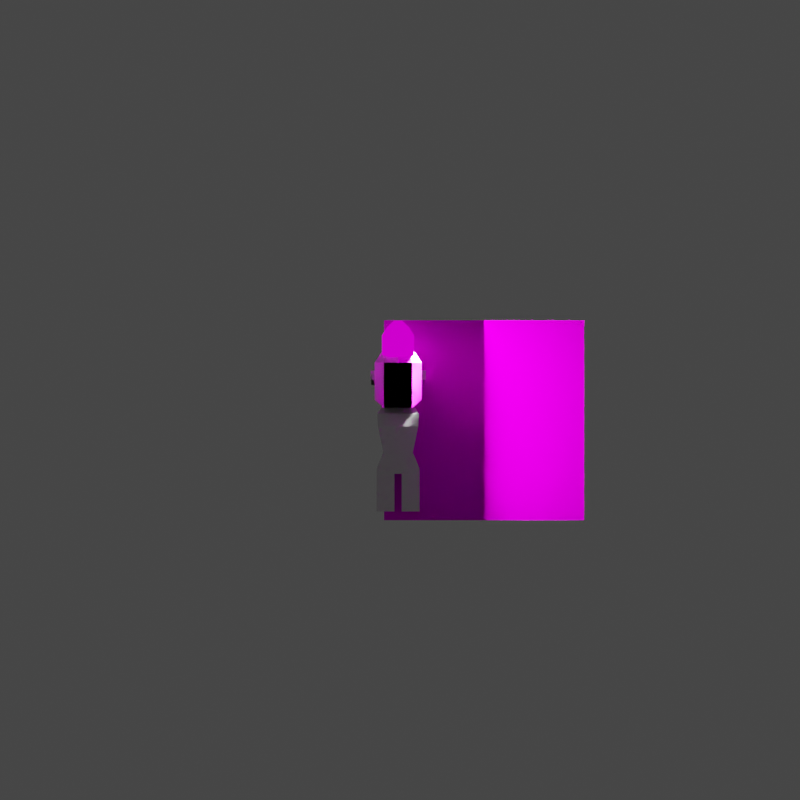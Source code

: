 # Source: untitled4.blend  (saved by Blender 3.5.10; exported with 4.5.12 LTS)
import bpy
from mathutils import Matrix  # noqa: F401  (used for matrix-valued properties, if any)

bpy.ops.wm.read_factory_settings(use_empty=True)
scene = bpy.context.scene
scene.name = 'Scene'

# ---- collections
col_collection = bpy.data.collections.new('Collection'); scene.collection.children.link(col_collection)
col_export = bpy.data.collections.new('Export'); scene.collection.children.link(col_export)
col_extra = bpy.data.collections.new('Extra'); scene.collection.children.link(col_extra)
col_empty_objects = bpy.data.collections.new('Empty_Objects'); scene.collection.children.link(col_empty_objects)

# ---- images (referenced by path relative to the original .blend; pixels are not part of the script)
import os
ASSET_DIR = os.environ.get("B2B_ASSET_DIR", "")  # directory of the original .blend (textures are referenced by path, not embedded)
HERE = os.path.dirname(os.path.abspath(__file__))  # packed textures are extracted next to this script under _unpacked/

def load_image(name, relpath, width, height, colorspace="sRGB"):
    """Load a texture the original file referenced (path relative to the .blend, or extracted next to this script)."""
    p = next((c for c in (os.path.join(HERE, relpath), os.path.join(ASSET_DIR, relpath)) if relpath and os.path.exists(c)), "")
    if p:
        img = bpy.data.images.load(p, check_existing=True)
        img.name = name
    else:  # same state as the original file: an image datablock whose file is absent (Cycles renders it pink)
        img = bpy.data.images.new(name, width, height)
        img.source = "FILE"
        img.filepath = "//" + (relpath or name)
    img.colorspace_settings.name = colorspace
    return img
img_dolshoi_png = load_image('dolshoi.png', 'dolshoi.png', 1024, 1024, 'sRGB')
img_untitled = load_image('Untitled', '', 32, 32, 'sRGB')
img_untitled_003 = load_image('Untitled.003', '', 32, 32, 'sRGB')

# ---- materials (node trees are filled in below, after node groups)
mat_imagepaste_230421_114114 = bpy.data.materials.new('ImagePaste-230421-114114')
mat_imagepaste_230421_114114.surface_render_method = 'BLENDED'
mat_imagepaste_230421_114114.blend_method = 'BLEND'
mat_material = bpy.data.materials.new('Material')
mat_material.use_transparent_shadow = False
mat_material_001 = bpy.data.materials.new('Material.001')
mat_material_001.use_transparent_shadow = False

# ---- material node trees
mat_imagepaste_230421_114114.use_nodes = True; mat_imagepaste_230421_114114.node_tree.nodes.clear()
_N = mat_imagepaste_230421_114114.node_tree.nodes; _L = mat_imagepaste_230421_114114.node_tree.links
n0 = _N.new('ShaderNodeOutputMaterial'); n0.name = 'Material Output'; n0.location = (300, 300)
n1 = _N.new('ShaderNodeBsdfDiffuse'); n1.name = 'Diffuse BSDF'; n1.location = (46, 161)
n2 = _N.new('ShaderNodeTexImage'); n2.name = 'Image Texture'; n2.location = (-270, 293)
n2.image = img_dolshoi_png
n2.interpolation = 'Closest'
n2.extension = 'CLIP'
_L.new(n2.outputs[0], n1.inputs[0])
_L.new(n1.outputs[0], n0.inputs[0])
n0.is_active_output = True
mat_material.use_nodes = True; mat_material.node_tree.nodes.clear()
_N = mat_material.node_tree.nodes; _L = mat_material.node_tree.links
n0 = _N.new('ShaderNodeOutputMaterial'); n0.name = 'Material Output'; n0.location = (300, 300)
n1 = _N.new('ShaderNodeTexImage'); n1.name = 'Image Texture'; n1.location = (-325, 231)
n1.image = img_untitled
n1.interpolation = 'Closest'
_L.new(n1.outputs[0], n0.inputs[0])
n0.is_active_output = True
mat_material_001.use_nodes = True; mat_material_001.node_tree.nodes.clear()
_N = mat_material_001.node_tree.nodes; _L = mat_material_001.node_tree.links
n0 = _N.new('ShaderNodeOutputMaterial'); n0.name = 'Material Output'; n0.location = (300, 300)
n1 = _N.new('ShaderNodeBsdfPrincipled'); n1.name = 'Principled BSDF'; n1.location = (86, 10)
n1.distribution = 'GGX'
n1.subsurface_method = 'RANDOM_WALK_SKIN'
n1.inputs[3].default_value = 1.45
n1.inputs[27].default_value = (0.0, 0.0, 0.0, 1.0)
n1.inputs[28].default_value = 1.0
n2 = _N.new('ShaderNodeTexImage'); n2.name = 'Image Texture'; n2.location = (-529, 312)
n2.image = img_untitled_003
n2.interpolation = 'Closest'
_L.new(n1.outputs[0], n0.inputs[0])
_L.new(n2.outputs[0], n1.inputs[0])
n0.is_active_output = True

# ---- world
world_world = bpy.data.worlds.new('World'); scene.world = world_world
world_world.use_nodes = True; world_world.node_tree.nodes.clear()
_N = world_world.node_tree.nodes; _L = world_world.node_tree.links
n0 = _N.new('ShaderNodeOutputWorld'); n0.name = 'World Output'; n0.location = (300, 300)
n1 = _N.new('ShaderNodeBackground'); n1.name = 'Background'; n1.location = (10, 300)
n1.inputs[0].default_value = (0.05088, 0.05088, 0.05088, 1.0)
_L.new(n1.outputs[0], n0.inputs[0])
n0.is_active_output = True
world_world.color = (0.05088, 0.05088, 0.05088)
world_world.use_sun_shadow = False
world_world.sun_shadow_jitter_overblur = 0.0

# ---- cameras
cam_camera = bpy.data.cameras.new('Camera')
cam_camera.type = 'ORTHO'
cam_camera.clip_end = 100.0
cam_camera.ortho_scale = 4.0

# ---- lights
light_light = bpy.data.lights.new('Light', 'SUN')
light_light.transmission_factor = 0.0
light_light.angle = 0.1993
light_light.energy = 1000.0
light_light.shadow_soft_size = 0.1
light_light.shadow_cascade_max_distance = 1000.0

# ---- meshes
me_imagepaste_230421_114114 = bpy.data.meshes.new('ImagePaste-230421-114114')
me_imagepaste_230421_114114.from_pydata([(-0.5, -0.5, 0.0), (0.5, -0.5, 0.0), (-0.5, 0.5, 0.0), (0.5, 0.5, 0.0)], [], [(0, 1, 3, 2)])
_uv = me_imagepaste_230421_114114.uv_layers.new(name='UVMap')
_uv.uv.foreach_set('vector', [0.0, 0.0, 1.0, 0.0, 1.0, 1.0, 0.0, 1.0])
me_imagepaste_230421_114114.materials.append(mat_imagepaste_230421_114114)
me_imagepaste_230421_114114.update()
me_cube_001 = bpy.data.meshes.new('Cube.001')
me_cube_001.from_pydata([(0.1175, -0.07572, -0.08918), (0.1339, 7.451e-09, -0.01552), (0.07136, -0.1204, -0.1299), (0.1339, 0.03604, -0.01552), (0.06119, 0.04983, -0.1299), (0.1339, 7.451e-09, 0.04351), (0.1175, 0.03345, -0.08918), (0.1339, 0.03604, 0.04351), (0.05517, -0.08796, 0.1471), (0.07136, -0.1204, 0.0963), (0.084, -0.06005, 0.1471), (0.1175, -0.07572, 0.0963), (0.084, 0.06005, 0.1471), (0.1175, 0.07572, 0.0963), (0.05517, 0.08796, 0.1471), (0.07136, 0.1204, 0.0963), (0.07136, 0.1204, -0.03102), (0.1175, 0.07572, -0.03102), (0.07136, -0.1204, -0.03102), (0.1175, -0.07572, -0.03102), (0.1156, 7.451e-09, -0.01552), (0.1156, 0.03604, -0.01552), (0.1156, 0.03604, 0.04351), (0.1156, 7.451e-09, 0.04351), (0.0, -0.1204, -0.1299), (3.725e-09, -0.08796, 0.1471), (7.451e-09, -0.1204, 0.0963), (7.451e-09, -0.1204, -0.03102), (0.0, 0.08796, 0.1471), (0.0, 0.1204, -0.03102), (0.0, 0.04983, -0.1299), (0.0, 0.1204, 0.0963)], [], [(19, 11, 9, 18), (14, 8, 10, 12), (4, 16, 17, 6), (10, 8, 9, 11), (14, 12, 13, 15), (12, 10, 11, 13), (28, 14, 15, 31), (21, 17, 13, 22), (20, 19, 17, 21), (16, 15, 13, 17), (2, 18, 27, 24), (30, 29, 16, 4), (0, 19, 18, 2), (21, 3, 1, 20), (1, 5, 23, 20), (5, 7, 22, 23), (22, 7, 3, 21), (1, 3, 7, 5), (22, 13, 11, 23), (23, 11, 19, 20), (0, 6, 17, 19), (18, 9, 26, 27), (8, 25, 26, 9), (16, 29, 31, 15), (24, 30, 4, 2), (2, 4, 6, 0), (28, 25, 8, 14)])
me_cube_001.materials.append(None)
me_cube_001.update()
me_vert = bpy.data.meshes.new('Vert')
me_vert.from_pydata([(0.04884, -0.127, -0.05056), (0.05033, 0.07308, -0.05291), (0.05033, 3.692e-09, -0.05291), (0.05033, -0.1757, 0.01302), (0.03188, -0.1918, 0.09825), (0.02075, -0.1665, 0.1306), (0.05033, -0.126, 0.07617), (0.05033, 0.02239, 0.06199), (0.05033, 0.1245, -0.01588), (0.05033, 0.129, -0.07822), (0.08015, -0.01013, -0.03786), (0.08015, 0.04605, -0.03786), (0.08015, -0.1079, -0.03786), (0.08015, -0.1452, 0.01282), (0.0649, -0.158, 0.07546), (0.05479, -0.1502, 0.09851), (0.08015, -0.107, 0.05713), (0.08015, 0.007077, 0.05047), (0.08015, 0.08558, -0.009393), (0.08015, 0.08903, -0.05732), (0.05033, 0.07344, 0.02306), (0.08015, 0.0512, 0.01682), (-0.04884, -0.127, -0.05056), (-0.05033, 0.07308, -0.05291), (-0.05033, 3.692e-09, -0.05291), (-0.05033, -0.1757, 0.01302), (-0.03188, -0.1918, 0.09825), (-0.02075, -0.1665, 0.1306), (-0.05033, -0.126, 0.07617), (-0.05033, 0.02239, 0.06199), (-0.05033, 0.1245, -0.01588), (-0.05033, 0.129, -0.07822), (-0.08015, -0.01013, -0.03786), (-0.08015, 0.04605, -0.03786), (-0.08015, -0.1079, -0.03786), (-0.08015, -0.1452, 0.01282), (-0.0649, -0.158, 0.07546), (-0.05479, -0.1502, 0.09851), (-0.08015, -0.107, 0.05713), (-0.08015, 0.007077, 0.05047), (-0.08015, 0.08558, -0.009393), (-0.08015, 0.08903, -0.05732), (-0.05033, 0.07344, 0.02306), (-0.08015, 0.0512, 0.01682)], [], [(1, 11, 10, 2), (11, 19, 18, 21), (20, 21, 18, 8), (4, 14, 15, 5), (2, 10, 12, 0), (8, 18, 19, 9), (5, 15, 16, 6), (0, 12, 13, 3), (9, 19, 11, 1), (6, 16, 17, 7), (3, 13, 14, 4), (15, 13, 12, 16), (12, 10, 17, 16), (7, 17, 21, 20), (10, 11, 21, 17), (14, 13, 15), (23, 24, 32, 33), (33, 43, 40, 41), (42, 30, 40, 43), (26, 27, 37, 36), (24, 22, 34, 32), (30, 31, 41, 40), (27, 28, 38, 37), (22, 25, 35, 34), (31, 23, 33, 41), (28, 29, 39, 38), (25, 26, 36, 35), (37, 38, 34, 35), (34, 38, 39, 32), (29, 42, 43, 39), (32, 39, 43, 33), (36, 37, 35), (23, 31, 9, 1), (31, 30, 8, 9), (30, 42, 20, 8), (42, 29, 7, 20), (29, 28, 6, 7), (28, 27, 5, 6), (27, 26, 4, 5), (26, 25, 3, 4), (25, 22, 0, 3), (22, 24, 2, 0), (24, 23, 1, 2)])
_uv = me_vert.uv_layers.new(name='Float2')
_uv.uv.foreach_set('vector', [0.3883, 0.5689, 0.4388, 0.513, 0.5347, 0.5162, 0.5156, 0.573, 0.3816, 0.102, 0.3721, 0.02084, 0.4494, 0.05177, 0.4745, 0.1223, 0.2354, 0.4905, 0.2959, 0.4647, 0.2968, 0.5406, 0.2355, 0.6014, 0.8108, 0.2424, 0.7234, 0.2624, 0.7356, 0.2112, 0.8244, 0.1679, 0.5156, 0.573, 0.5347, 0.5162, 0.7024, 0.5205, 0.7338, 0.5793, 0.8507, 0.7925, 0.8668, 0.8766, 0.7835, 0.8766, 0.7424, 0.7925, 0.1975, 0.003554, 0.2607, 0.06529, 0.311, 0.1746, 0.2534, 0.127, 0.7358, 0.5088, 0.6645, 0.4963, 0.6881, 0.3813, 0.7616, 0.3724, 0.2804, 0.5701, 0.3575, 0.5174, 0.4388, 0.513, 0.3883, 0.5689, 0.2534, 0.127, 0.311, 0.1746, 0.2896, 0.3686, 0.2331, 0.3837, 0.7616, 0.3724, 0.6881, 0.3813, 0.7234, 0.2624, 0.8108, 0.2424, 0.5068, 0.506, 0.3645, 0.4444, 0.3005, 0.3561, 0.4578, 0.4047, 0.3005, 0.3561, 0.352, 0.1948, 0.5068, 0.2129, 0.4578, 0.4047, 0.2331, 0.3837, 0.2896, 0.3686, 0.2959, 0.4647, 0.2354, 0.4905, 0.352, 0.1948, 0.3816, 0.102, 0.4745, 0.1223, 0.5068, 0.2129, 0.4612, 0.5045, 0.3645, 0.4444, 0.5068, 0.506, 0.3846, 0.7477, 0.513, 0.7469, 0.5305, 0.8045, 0.4338, 0.805, 0.5784, 0.4073, 0.6714, 0.387, 0.6462, 0.4575, 0.5689, 0.4885, 0.06541, 0.4879, 0.06167, 0.5978, 0.003125, 0.5354, 0.006639, 0.4605, 0.9047, 0.2471, 0.9035, 0.178, 0.9809, 0.231, 0.9845, 0.2825, 0.513, 0.7469, 0.7317, 0.747, 0.6985, 0.805, 0.5305, 0.8045, 0.8507, 0.618, 0.7424, 0.618, 0.7835, 0.5339, 0.8668, 0.5339, 0.1253, 0.003125, 0.06374, 0.1211, 0.003125, 0.1659, 0.05994, 0.05981, 0.9208, 0.5298, 0.9244, 0.3842, 0.9969, 0.4086, 0.9969, 0.532, 0.2781, 0.7438, 0.3846, 0.7477, 0.4338, 0.805, 0.3527, 0.7981, 0.06374, 0.1211, 0.07199, 0.3834, 0.01602, 0.3659, 0.003125, 0.1659, 0.9244, 0.3842, 0.9047, 0.2471, 0.9845, 0.2825, 0.9969, 0.4086, 0.7037, 0.003346, 0.6546, 0.1046, 0.4974, 0.1532, 0.5614, 0.06487, 0.4974, 0.1532, 0.6546, 0.1046, 0.7037, 0.2964, 0.5489, 0.3145, 0.07199, 0.3834, 0.06541, 0.4879, 0.006639, 0.4605, 0.01602, 0.3659, 0.5489, 0.3145, 0.7037, 0.2964, 0.6714, 0.387, 0.5784, 0.4073, 0.6581, 0.004762, 0.7037, 0.003346, 0.5614, 0.06487, 0.3846, 0.7477, 0.2781, 0.7438, 0.2804, 0.5701, 0.3883, 0.5689, 0.7424, 0.618, 0.8507, 0.618, 0.8507, 0.7925, 0.7424, 0.7925, 0.06167, 0.5978, 0.06541, 0.4879, 0.2354, 0.4905, 0.2355, 0.6014, 0.06541, 0.4879, 0.07199, 0.3834, 0.2331, 0.3837, 0.2354, 0.4905, 0.07199, 0.3834, 0.06374, 0.1211, 0.2534, 0.127, 0.2331, 0.3837, 0.06374, 0.1211, 0.1253, 0.003125, 0.1975, 0.003554, 0.2534, 0.127, 0.9035, 0.178, 0.9047, 0.2471, 0.8108, 0.2424, 0.8244, 0.1679, 0.9047, 0.2471, 0.9244, 0.3842, 0.7616, 0.3724, 0.8108, 0.2424, 0.9244, 0.3842, 0.9208, 0.5298, 0.7358, 0.5088, 0.7616, 0.3724, 0.7317, 0.747, 0.513, 0.7469, 0.5156, 0.573, 0.7338, 0.5793, 0.513, 0.7469, 0.3846, 0.7477, 0.3883, 0.5689, 0.5156, 0.573])
_ca = me_vert.color_attributes.new('__uvpm3_v2_lock_group', 'BYTE_COLOR', 'CORNER')
_ca.data.foreach_set('color', [0.0, 0.0, 0.0, 1.0, 0.0, 0.0, 0.0, 1.0, 0.0, 0.0, 0.0, 1.0, 0.0, 0.0, 0.0, 1.0, 0.0, 0.0, 0.0, 1.0, 0.0, 0.0, 0.0, 1.0, 0.0, 0.0, 0.0, 1.0, 0.0, 0.0, 0.0, 1.0, 0.0, 0.0, 0.0, 1.0, 0.0, 0.0, 0.0, 1.0, 0.0, 0.0, 0.0, 1.0, 0.0, 0.0, 0.0, 1.0, 0.0, 0.0, 0.0, 1.0, 0.0, 0.0, 0.0, 1.0, 0.0, 0.0, 0.0, 1.0, 0.0, 0.0, 0.0, 1.0, 0.0, 0.0, 0.0, 1.0, 0.0, 0.0, 0.0, 1.0, 0.0, 0.0, 0.0, 1.0, 0.0, 0.0, 0.0, 1.0, 0.0, 0.0, 0.0, 1.0, 0.0, 0.0, 0.0, 1.0, 0.0, 0.0, 0.0, 1.0, 0.0, 0.0, 0.0, 1.0, 0.0, 0.0, 0.0, 1.0, 0.0, 0.0, 0.0, 1.0, 0.0, 0.0, 0.0, 1.0, 0.0, 0.0, 0.0, 1.0, 0.0, 0.0, 0.0, 1.0, 0.0, 0.0, 0.0, 1.0, 0.0, 0.0, 0.0, 1.0, 0.0, 0.0, 0.0, 1.0, 0.0, 0.0, 0.0, 1.0, 0.0, 0.0, 0.0, 1.0, 0.0, 0.0, 0.0, 1.0, 0.0, 0.0, 0.0, 1.0, 0.0, 0.0, 0.0, 1.0, 0.0, 0.0, 0.0, 1.0, 0.0, 0.0, 0.0, 1.0, 0.0, 0.0, 0.0, 1.0, 0.0, 0.0, 0.0, 1.0, 0.0, 0.0, 0.0, 1.0, 0.0, 0.0, 0.0, 1.0, 0.0, 0.0, 0.0, 1.0, 0.0, 0.0, 0.0, 1.0, 0.0, 0.0, 0.0, 1.0, 0.0, 0.0, 0.0, 1.0, 0.0, 0.0, 0.0, 1.0, 0.0, 0.0, 0.0, 1.0, 0.0, 0.0, 0.0, 1.0, 0.0, 0.0, 0.0, 1.0, 0.0, 0.0, 0.0, 1.0, 0.0, 0.0, 0.0, 1.0, 0.0, 0.0, 0.0, 1.0, 0.0, 0.0, 0.0, 1.0, 0.0, 0.0, 0.0, 1.0, 0.0, 0.0, 0.0, 1.0, 0.0, 0.0, 0.0, 1.0, 0.0, 0.0, 0.0, 1.0, 0.0, 0.0, 0.0, 1.0, 0.0, 0.0, 0.0, 1.0, 0.0, 0.0, 0.0, 1.0, 0.0, 0.0, 0.0, 1.0, 0.0, 0.0, 0.0, 1.0, 0.0, 0.0, 0.0, 1.0, 0.0, 0.0, 0.0, 1.0, 0.0, 0.0, 0.0, 1.0, 0.0, 0.0, 0.0, 1.0, 0.0, 0.0, 0.0, 1.0, 0.0, 0.0, 0.0, 1.0, 0.0, 0.0, 0.0, 1.0, 0.0, 0.0, 0.0, 1.0, 0.0, 0.0, 0.0, 1.0, 0.0, 0.0, 0.0, 1.0, 0.0, 0.0, 0.0, 1.0, 0.0, 0.0, 0.0, 1.0, 0.0, 0.0, 0.0, 1.0, 0.0, 0.0, 0.0, 1.0, 0.0, 0.0, 0.0, 1.0, 0.0, 0.0, 0.0, 1.0, 0.0, 0.0, 0.0, 1.0, 0.0, 0.0, 0.0, 1.0, 0.0, 0.0, 0.0, 1.0, 0.0, 0.0, 0.0, 1.0, 0.0, 0.0, 0.0, 1.0, 0.0, 0.0, 0.0, 1.0, 0.0, 0.0, 0.0, 1.0, 0.0, 0.0, 0.0, 1.0, 0.0, 0.0, 0.0, 1.0, 0.0, 0.0, 0.0, 1.0, 0.0, 0.0, 0.0, 1.0, 0.0, 0.0, 0.0, 1.0, 0.0, 0.0, 0.0, 1.0, 0.0, 0.0, 0.0, 1.0, 0.0, 0.0, 0.0, 1.0, 0.0, 0.0, 0.0, 1.0, 0.0, 0.0, 0.0, 1.0, 0.0, 0.0, 0.0, 1.0, 0.0, 0.0, 0.0, 1.0, 0.0, 0.0, 0.0, 1.0, 0.0, 0.0, 0.0, 1.0, 0.0, 0.0, 0.0, 1.0, 0.0, 0.0, 0.0, 1.0, 0.0, 0.0, 0.0, 1.0, 0.0, 0.0, 0.0, 1.0, 0.0, 0.0, 0.0, 1.0, 0.0, 0.0, 0.0, 1.0, 0.0, 0.0, 0.0, 1.0, 0.0, 0.0, 0.0, 1.0, 0.0, 0.0, 0.0, 1.0, 0.0, 0.0, 0.0, 1.0, 0.0, 0.0, 0.0, 1.0, 0.0, 0.0, 0.0, 1.0, 0.0, 0.0, 0.0, 1.0, 0.0, 0.0, 0.0, 1.0, 0.0, 0.0, 0.0, 1.0, 0.0, 0.0, 0.0, 1.0, 0.0, 0.0, 0.0, 1.0, 0.0, 0.0, 0.0, 1.0, 0.0, 0.0, 0.0, 1.0, 0.0, 0.0, 0.0, 1.0, 0.0, 0.0, 0.0, 1.0, 0.0, 0.0, 0.0, 1.0, 0.0, 0.0, 0.0, 1.0, 0.0, 0.0, 0.0, 1.0, 0.0, 0.0, 0.0, 1.0, 0.0, 0.0, 0.0, 1.0, 0.0, 0.0, 0.0, 1.0, 0.0, 0.0, 0.0, 1.0, 0.0, 0.0, 0.0, 1.0, 0.0, 0.0, 0.0, 1.0, 0.0, 0.0, 0.0, 1.0, 0.0, 0.0, 0.0, 1.0, 0.0, 0.0, 0.0, 1.0, 0.0, 0.0, 0.0, 1.0, 0.0, 0.0, 0.0, 1.0, 0.0, 0.0, 0.0, 1.0, 0.0, 0.0, 0.0, 1.0, 0.0, 0.0, 0.0, 1.0, 0.0, 0.0, 0.0, 1.0, 0.0, 0.0, 0.0, 1.0, 0.0, 0.0, 0.0, 1.0, 0.0, 0.0, 0.0, 1.0, 0.0, 0.0, 0.0, 1.0, 0.0, 0.0, 0.0, 1.0, 0.0, 0.0, 0.0, 1.0, 0.0, 0.0, 0.0, 1.0, 0.0, 0.0, 0.0, 1.0, 0.0, 0.0, 0.0, 1.0, 0.0, 0.0, 0.0, 1.0, 0.0, 0.0, 0.0, 1.0, 0.0, 0.0, 0.0, 1.0, 0.0, 0.0, 0.0, 1.0, 0.0, 0.0, 0.0, 1.0, 0.0, 0.0, 0.0, 1.0, 0.0, 0.0, 0.0, 1.0, 0.0, 0.0, 0.0, 1.0, 0.0, 0.0, 0.0, 1.0, 0.0, 0.0, 0.0, 1.0, 0.0, 0.0, 0.0, 1.0, 0.0, 0.0, 0.0, 1.0, 0.0, 0.0, 0.0, 1.0, 0.0, 0.0, 0.0, 1.0, 0.0, 0.0, 0.0, 1.0, 0.0, 0.0, 0.0, 1.0, 0.0, 0.0, 0.0, 1.0, 0.0, 0.0, 0.0, 1.0, 0.0, 0.0, 0.0, 1.0, 0.0, 0.0, 0.0, 1.0, 0.0, 0.0, 0.0, 1.0])
me_vert.materials.append(mat_material)
me_vert.use_mirror_x = True
me_vert.update()
me_imagepaste_230421_114114_001 = bpy.data.meshes.new('ImagePaste-230421-114114.001')
me_imagepaste_230421_114114_001.from_pydata([(-0.5, -0.5, 0.0), (0.5, -0.5, 0.0), (-0.5, 0.5, 0.0), (0.5, 0.5, 0.0)], [], [(0, 1, 3, 2)])
_uv = me_imagepaste_230421_114114_001.uv_layers.new(name='UVMap')
_uv.uv.foreach_set('vector', [0.0, 0.0, 1.0, 0.0, 1.0, 1.0, 0.0, 1.0])
me_imagepaste_230421_114114_001.materials.append(mat_imagepaste_230421_114114)
me_imagepaste_230421_114114_001.update()
me_cube_002 = bpy.data.meshes.new('Cube.002')
me_cube_002.from_pydata([(-0.01848, -0.01848, -0.02328), (0.01848, -0.01848, -0.02328), (-0.01848, 0.01848, -0.02328), (0.01848, 0.01848, -0.02328), (-0.01848, -0.01848, 0.02328), (0.01848, -0.01848, 0.02328), (-0.01848, 0.01848, 0.02328), (0.01848, 0.01848, 0.02328)], [], [(0, 2, 3, 1), (0, 1, 5, 4), (4, 5, 7, 6), (2, 6, 7, 3), (0, 4, 6, 2), (1, 3, 7, 5)])
me_cube_002.materials.append(None)
me_cube_002.update()
me_cube_003 = bpy.data.meshes.new('Cube.003')
me_cube_003.from_pydata([(0.07395, -0.07421, -0.02979), (0.07395, 0.04525, -0.02979), (0.07898, -0.03869, 0.07939), (0.07898, 0.06347, 0.07939), (0.09013, -0.083, 0.006601), (0.1011, -0.0878, 0.0312), (0.09013, 0.06658, 0.006601), (0.1009, 0.09082, 0.0312), (0.1039, -0.07438, 0.06078), (0.1039, 0.09386, 0.06078), (0.0, -0.07421, -0.02979), (0.0, 0.04525, -0.02979), (-1.118e-08, 0.06347, 0.07939), (-1.118e-08, -0.03869, 0.07939), (0.0, 0.06658, 0.006601), (0.0, 0.09082, 0.0312), (0.0, -0.083, 0.006601), (0.0, -0.0912, 0.0312), (0.0, 0.09386, 0.06078), (0.0, -0.07438, 0.06078)], [], [(10, 11, 1, 0), (19, 8, 2, 13), (13, 2, 3, 12), (18, 12, 3, 9), (8, 9, 3, 2), (0, 1, 6, 4), (4, 6, 7, 5), (11, 14, 6, 1), (14, 15, 7, 6), (10, 0, 4, 16), (16, 4, 5, 17), (5, 7, 9, 8), (15, 18, 9, 7), (17, 5, 8, 19)])
me_cube_003.materials.append(None)
me_cube_003.update()
me_cube_004 = bpy.data.meshes.new('Cube.004')
me_cube_004.from_pydata([(0.0, -0.8951, -0.6885), (0.0, 1.0, -0.6885), (0.0, 0.7154, 1.0), (0.0, -1.173, 1.0), (0.2851, -0.8951, -0.6885), (0.2851, 1.0, -0.6885), (0.0, 1.0, -0.2525), (0.0, -1.0, -0.2525), (0.4697, -1.0, -0.2525), (0.4697, 1.0, -0.2525), (1.169, -1.173, 1.0), (1.169, 0.7154, 1.0), (1.697, -1.0, -0.2525), (1.697, 1.0, -0.2525), (1.697, 1.0, -0.6885), (1.697, -0.8951, -0.6885), (0.2851, 1.0, -1.858), (0.2851, -0.8951, -1.858), (1.697, 1.0, -1.858), (1.697, -0.8951, -1.858), (0.2851, 1.0, -3.666), (0.2851, -0.8951, -3.666), (1.697, 1.0, -3.666), (1.697, -0.8951, -3.666)], [], [(7, 8, 10, 3), (3, 10, 11, 2), (6, 2, 11, 9), (8, 4, 15, 12), (0, 1, 5, 4), (10, 8, 12), (1, 6, 9, 5), (0, 4, 8, 7), (12, 13, 11, 10), (15, 14, 13, 12), (9, 11, 13), (5, 9, 13, 14), (15, 4, 17, 19), (16, 18, 22, 20), (5, 14, 18, 16), (4, 5, 16, 17), (14, 15, 19, 18), (21, 20, 22, 23), (18, 19, 23, 22), (19, 17, 21, 23), (17, 16, 20, 21)])
me_cube_004.materials.append(None)
me_cube_004.update()
me_cube_007 = bpy.data.meshes.new('Cube.007')
me_cube_007.from_pydata([(0.0, -0.1204, -0.1299), (0.0, -0.08796, 0.1471), (0.0, -0.1204, 0.0963), (0.0, -0.1204, -0.03102), (0.0, 0.08796, 0.1471), (0.0, 0.1204, -0.03102), (0.0, 0.04983, -0.1299), (0.0, 0.1204, 0.0963), (-0.1175, -0.07572, -0.08918), (-0.1339, 7.451e-09, -0.01552), (-0.07136, -0.1204, -0.1299), (-0.1339, 0.03604, -0.01552), (-0.06119, 0.04983, -0.1299), (-0.1339, 7.451e-09, 0.04351), (-0.1175, 0.03345, -0.08918), (-0.1339, 0.03604, 0.04351), (-0.05517, -0.08796, 0.1471), (-0.07136, -0.1204, 0.0963), (-0.084, -0.06005, 0.1471), (-0.1175, -0.07572, 0.0963), (-0.084, 0.06005, 0.1471), (-0.1175, 0.07572, 0.0963), (-0.05517, 0.08796, 0.1471), (-0.07136, 0.1204, 0.0963), (-0.07136, 0.1204, -0.03102), (-0.1175, 0.07572, -0.03102), (-0.07136, -0.1204, -0.03102), (-0.1175, -0.07572, -0.03102), (-0.1156, 7.451e-09, -0.01552), (-0.1156, 0.03604, -0.01552), (-0.1156, 0.03604, 0.04351), (-0.1156, 7.451e-09, 0.04351), (0.1175, -0.07572, -0.08918), (0.1339, 7.451e-09, -0.01552), (0.07136, -0.1204, -0.1299), (0.1339, 0.03604, -0.01552), (0.06119, 0.04983, -0.1299), (0.1339, 7.451e-09, 0.04351), (0.1175, 0.03345, -0.08918), (0.1339, 0.03604, 0.04351), (0.05517, -0.08796, 0.1471), (0.07136, -0.1204, 0.0963), (0.084, -0.06005, 0.1471), (0.1175, -0.07572, 0.0963), (0.084, 0.06005, 0.1471), (0.1175, 0.07572, 0.0963), (0.05517, 0.08796, 0.1471), (0.07136, 0.1204, 0.0963), (0.07136, 0.1204, -0.03102), (0.1175, 0.07572, -0.03102), (0.07136, -0.1204, -0.03102), (0.1175, -0.07572, -0.03102), (0.1156, 7.451e-09, -0.01552), (0.1156, 0.03604, -0.01552), (0.1156, 0.03604, 0.04351), (0.1156, 7.451e-09, 0.04351)], [], [(27, 26, 17, 19), (22, 20, 18, 16), (12, 14, 25, 24), (18, 19, 17, 16), (22, 23, 21, 20), (20, 21, 19, 18), (4, 7, 23, 22), (29, 30, 21, 25), (28, 29, 25, 27), (24, 25, 21, 23), (10, 0, 3, 26), (6, 12, 24, 5), (8, 10, 26, 27), (29, 28, 9, 11), (9, 28, 31, 13), (13, 31, 30, 15), (30, 29, 11, 15), (9, 13, 15, 11), (30, 31, 19, 21), (31, 28, 27, 19), (8, 27, 25, 14), (26, 3, 2, 17), (16, 17, 2, 1), (24, 23, 7, 5), (0, 10, 12, 6), (10, 8, 14, 12), (4, 22, 16, 1), (51, 43, 41, 50), (46, 40, 42, 44), (36, 48, 49, 38), (42, 40, 41, 43), (46, 44, 45, 47), (44, 42, 43, 45), (4, 46, 47, 7), (53, 49, 45, 54), (52, 51, 49, 53), (48, 47, 45, 49), (34, 50, 3, 0), (6, 5, 48, 36), (32, 51, 50, 34), (53, 35, 33, 52), (33, 37, 55, 52), (37, 39, 54, 55), (54, 39, 35, 53), (33, 35, 39, 37), (54, 45, 43, 55), (55, 43, 51, 52), (32, 38, 49, 51), (50, 41, 2, 3), (40, 1, 2, 41), (48, 5, 7, 47), (0, 6, 36, 34), (34, 36, 38, 32), (4, 1, 40, 46)])
me_cube_007.polygons.foreach_set('material_index', [1, 1, 1, 1, 1, 1, 1, 1, 1, 1, 1, 1, 1, 1, 1, 1, 1, 1, 1, 1, 1, 1, 1, 1, 1, 1, 1, 1, 1, 1, 1, 1, 1, 1, 1, 1, 1, 1, 1, 1, 1, 1, 1, 1, 1, 1, 1, 1, 1, 1, 1, 1, 1, 1])
_uv = me_cube_007.uv_layers.new(name='UVMap')
_uv.uv.foreach_set('vector', [0.00838, 0.1578, 0.1024, 0.1535, 0.1124, 0.3296, 0.02142, 0.3449, 0.386, 0.8229, 0.3441, 0.7823, 0.3441, 0.6077, 0.386, 0.5672, 0.4812, 0.08224, 0.5475, 0.1675, 0.4978, 0.257, 0.4066, 0.2563, 0.06406, 0.4345, 0.02142, 0.3449, 0.1124, 0.3296, 0.1248, 0.4175, 0.463, 0.5258, 0.4238, 0.4389, 0.5144, 0.4205, 0.5224, 0.5107, 0.5224, 0.5107, 0.5144, 0.4205, 0.7404, 0.4261, 0.7102, 0.5244, 0.8463, 0.004691, 0.8463, 0.09223, 0.7425, 0.09223, 0.7661, 0.004691, 0.5506, 0.2686, 0.5643, 0.3478, 0.5144, 0.4205, 0.4978, 0.257, 0.6235, 0.2593, 0.5506, 0.2686, 0.4978, 0.257, 0.7304, 0.2177, 0.4066, 0.2563, 0.4978, 0.257, 0.5144, 0.4205, 0.4238, 0.4389, 0.09987, 0.006377, 0.2082, 0.004692, 0.2082, 0.1521, 0.1024, 0.1535, 0.8463, 0.4539, 0.7573, 0.4539, 0.7425, 0.2773, 0.8463, 0.2773, 0.00479, 0.07071, 0.09987, 0.006377, 0.1024, 0.1535, 0.00838, 0.1578, 0.5506, 0.2686, 0.6235, 0.2593, 0.5997, 0.2902, 0.5761, 0.2901, 0.5997, 0.2902, 0.6235, 0.2593, 0.6197, 0.3454, 0.6021, 0.324, 0.6021, 0.324, 0.6197, 0.3454, 0.5643, 0.3478, 0.5767, 0.3299, 0.5643, 0.3478, 0.5506, 0.2686, 0.5761, 0.2901, 0.5767, 0.3299, 0.5997, 0.2902, 0.6021, 0.324, 0.5767, 0.3299, 0.5761, 0.2901, 0.5643, 0.3478, 0.6197, 0.3454, 0.7404, 0.4261, 0.5144, 0.4205, 0.6197, 0.3454, 0.6235, 0.2593, 0.7304, 0.2177, 0.7404, 0.4261, 0.7055, 0.1207, 0.7304, 0.2177, 0.4978, 0.257, 0.5475, 0.1675, 0.1024, 0.1535, 0.2082, 0.1521, 0.2082, 0.3332, 0.1124, 0.3296, 0.1248, 0.4175, 0.1124, 0.3296, 0.2082, 0.3332, 0.2082, 0.42, 0.7425, 0.2773, 0.7425, 0.09223, 0.8463, 0.09223, 0.8463, 0.2773, 0.6961, 0.5672, 0.7998, 0.5672, 0.7851, 0.8146, 0.6961, 0.8146, 0.7404, 0.00529, 0.7055, 0.1207, 0.5475, 0.1675, 0.4812, 0.08224, 0.4662, 0.8229, 0.386, 0.8229, 0.386, 0.5672, 0.4662, 0.5672, 0.4081, 0.1578, 0.3951, 0.3449, 0.3041, 0.3296, 0.3141, 0.1535, 0.5464, 0.8229, 0.5464, 0.5672, 0.5883, 0.6077, 0.5883, 0.7823, 0.07947, 0.9178, 0.004779, 0.7437, 0.09603, 0.743, 0.1457, 0.8325, 0.3524, 0.4345, 0.2916, 0.4175, 0.3041, 0.3296, 0.3951, 0.3449, 0.06118, 0.4742, 0.1206, 0.4893, 0.1126, 0.5795, 0.02207, 0.5611, 0.1206, 0.4893, 0.3085, 0.4756, 0.3387, 0.5739, 0.1126, 0.5795, 0.8463, 0.004691, 0.9265, 0.004691, 0.95, 0.09223, 0.8463, 0.09223, 0.1488, 0.7314, 0.09603, 0.743, 0.1126, 0.5795, 0.1626, 0.6522, 0.2217, 0.7407, 0.3286, 0.7823, 0.09603, 0.743, 0.1488, 0.7314, 0.004779, 0.7437, 0.02207, 0.5611, 0.1126, 0.5795, 0.09603, 0.743, 0.3166, 0.006377, 0.3141, 0.1535, 0.2082, 0.1521, 0.2082, 0.004692, 0.8463, 0.4539, 0.8463, 0.2773, 0.95, 0.2773, 0.9352, 0.4539, 0.4117, 0.07071, 0.4081, 0.1578, 0.3141, 0.1535, 0.3166, 0.006377, 0.1488, 0.7314, 0.1743, 0.7099, 0.1979, 0.7098, 0.2217, 0.7407, 0.1979, 0.7098, 0.2003, 0.676, 0.2179, 0.6546, 0.2217, 0.7407, 0.2003, 0.676, 0.175, 0.6701, 0.1626, 0.6522, 0.2179, 0.6546, 0.1626, 0.6522, 0.175, 0.6701, 0.1743, 0.7099, 0.1488, 0.7314, 0.1979, 0.7098, 0.1743, 0.7099, 0.175, 0.6701, 0.2003, 0.676, 0.1626, 0.6522, 0.1126, 0.5795, 0.3387, 0.5739, 0.2179, 0.6546, 0.2179, 0.6546, 0.3387, 0.5739, 0.3286, 0.7823, 0.2217, 0.7407, 0.3037, 0.8793, 0.1457, 0.8325, 0.09603, 0.743, 0.3286, 0.7823, 0.3141, 0.1535, 0.3041, 0.3296, 0.2082, 0.3332, 0.2082, 0.1521, 0.2916, 0.4175, 0.2082, 0.42, 0.2082, 0.3332, 0.3041, 0.3296, 0.95, 0.2773, 0.8463, 0.2773, 0.8463, 0.09223, 0.95, 0.09223, 0.6961, 0.5672, 0.6961, 0.8146, 0.6072, 0.8146, 0.5924, 0.5672, 0.3387, 0.9947, 0.07947, 0.9178, 0.1457, 0.8325, 0.3037, 0.8793, 0.4662, 0.8229, 0.4662, 0.5672, 0.5464, 0.5672, 0.5464, 0.8229])
_ca = me_cube_007.color_attributes.new('__uvpm3_v2_lock_group', 'BYTE_COLOR', 'CORNER')
_ca.data.foreach_set('color', [0.0003035, 0.0, 0.0, 1.0, 0.0003035, 0.0, 0.0, 1.0, 0.0003035, 0.0, 0.0, 1.0, 0.0003035, 0.0, 0.0, 1.0, 0.0003035, 0.0, 0.0, 1.0, 0.0003035, 0.0, 0.0, 1.0, 0.0003035, 0.0, 0.0, 1.0, 0.0003035, 0.0, 0.0, 1.0, 0.0003035, 0.0, 0.0, 1.0, 0.0003035, 0.0, 0.0, 1.0, 0.0003035, 0.0, 0.0, 1.0, 0.0003035, 0.0, 0.0, 1.0, 0.0003035, 0.0, 0.0, 1.0, 0.0003035, 0.0, 0.0, 1.0, 0.0003035, 0.0, 0.0, 1.0, 0.0003035, 0.0, 0.0, 1.0, 0.0003035, 0.0, 0.0, 1.0, 0.0003035, 0.0, 0.0, 1.0, 0.0003035, 0.0, 0.0, 1.0, 0.0003035, 0.0, 0.0, 1.0, 0.0003035, 0.0, 0.0, 1.0, 0.0003035, 0.0, 0.0, 1.0, 0.0003035, 0.0, 0.0, 1.0, 0.0003035, 0.0, 0.0, 1.0, 0.0003035, 0.0, 0.0, 1.0, 0.0003035, 0.0, 0.0, 1.0, 0.0003035, 0.0, 0.0, 1.0, 0.0003035, 0.0, 0.0, 1.0, 0.0003035, 0.0, 0.0, 1.0, 0.0003035, 0.0, 0.0, 1.0, 0.0003035, 0.0, 0.0, 1.0, 0.0003035, 0.0, 0.0, 1.0, 0.0003035, 0.0, 0.0, 1.0, 0.0003035, 0.0, 0.0, 1.0, 0.0003035, 0.0, 0.0, 1.0, 0.0003035, 0.0, 0.0, 1.0, 0.0003035, 0.0, 0.0, 1.0, 0.0003035, 0.0, 0.0, 1.0, 0.0003035, 0.0, 0.0, 1.0, 0.0003035, 0.0, 0.0, 1.0, 0.0003035, 0.0, 0.0, 1.0, 0.0003035, 0.0, 0.0, 1.0, 0.0003035, 0.0, 0.0, 1.0, 0.0003035, 0.0, 0.0, 1.0, 0.0003035, 0.0, 0.0, 1.0, 0.0003035, 0.0, 0.0, 1.0, 0.0003035, 0.0, 0.0, 1.0, 0.0003035, 0.0, 0.0, 1.0, 0.0003035, 0.0, 0.0, 1.0, 0.0003035, 0.0, 0.0, 1.0, 0.0003035, 0.0, 0.0, 1.0, 0.0003035, 0.0, 0.0, 1.0, 0.0003035, 0.0, 0.0, 1.0, 0.0003035, 0.0, 0.0, 1.0, 0.0003035, 0.0, 0.0, 1.0, 0.0003035, 0.0, 0.0, 1.0, 0.0003035, 0.0, 0.0, 1.0, 0.0003035, 0.0, 0.0, 1.0, 0.0003035, 0.0, 0.0, 1.0, 0.0003035, 0.0, 0.0, 1.0, 0.0003035, 0.0, 0.0, 1.0, 0.0003035, 0.0, 0.0, 1.0, 0.0003035, 0.0, 0.0, 1.0, 0.0003035, 0.0, 0.0, 1.0, 0.0003035, 0.0, 0.0, 1.0, 0.0003035, 0.0, 0.0, 1.0, 0.0003035, 0.0, 0.0, 1.0, 0.0003035, 0.0, 0.0, 1.0, 0.0003035, 0.0, 0.0, 1.0, 0.0003035, 0.0, 0.0, 1.0, 0.0003035, 0.0, 0.0, 1.0, 0.0003035, 0.0, 0.0, 1.0, 0.0003035, 0.0, 0.0, 1.0, 0.0003035, 0.0, 0.0, 1.0, 0.0003035, 0.0, 0.0, 1.0, 0.0003035, 0.0, 0.0, 1.0, 0.0003035, 0.0, 0.0, 1.0, 0.0003035, 0.0, 0.0, 1.0, 0.0003035, 0.0, 0.0, 1.0, 0.0003035, 0.0, 0.0, 1.0, 0.0003035, 0.0, 0.0, 1.0, 0.0003035, 0.0, 0.0, 1.0, 0.0003035, 0.0, 0.0, 1.0, 0.0003035, 0.0, 0.0, 1.0, 0.0003035, 0.0, 0.0, 1.0, 0.0003035, 0.0, 0.0, 1.0, 0.0003035, 0.0, 0.0, 1.0, 0.0003035, 0.0, 0.0, 1.0, 0.0003035, 0.0, 0.0, 1.0, 0.0003035, 0.0, 0.0, 1.0, 0.0003035, 0.0, 0.0, 1.0, 0.0003035, 0.0, 0.0, 1.0, 0.0003035, 0.0, 0.0, 1.0, 0.0003035, 0.0, 0.0, 1.0, 0.0003035, 0.0, 0.0, 1.0, 0.0003035, 0.0, 0.0, 1.0, 0.0003035, 0.0, 0.0, 1.0, 0.0003035, 0.0, 0.0, 1.0, 0.0003035, 0.0, 0.0, 1.0, 0.0003035, 0.0, 0.0, 1.0, 0.0003035, 0.0, 0.0, 1.0, 0.0003035, 0.0, 0.0, 1.0, 0.0003035, 0.0, 0.0, 1.0, 0.0003035, 0.0, 0.0, 1.0, 0.0003035, 0.0, 0.0, 1.0, 0.0003035, 0.0, 0.0, 1.0, 0.0003035, 0.0, 0.0, 1.0, 0.0003035, 0.0, 0.0, 1.0, 0.0003035, 0.0, 0.0, 1.0, 0.0003035, 0.0, 0.0, 1.0, 0.0003035, 0.0, 0.0, 1.0, 0.0003035, 0.0, 0.0, 1.0, 0.0003035, 0.0, 0.0, 1.0, 0.0003035, 0.0, 0.0, 1.0, 0.0003035, 0.0, 0.0, 1.0, 0.0003035, 0.0, 0.0, 1.0, 0.0003035, 0.0, 0.0, 1.0, 0.0003035, 0.0, 0.0, 1.0, 0.0003035, 0.0, 0.0, 1.0, 0.0003035, 0.0, 0.0, 1.0, 0.0003035, 0.0, 0.0, 1.0, 0.0003035, 0.0, 0.0, 1.0, 0.0003035, 0.0, 0.0, 1.0, 0.0003035, 0.0, 0.0, 1.0, 0.0003035, 0.0, 0.0, 1.0, 0.0003035, 0.0, 0.0, 1.0, 0.0003035, 0.0, 0.0, 1.0, 0.0003035, 0.0, 0.0, 1.0, 0.0003035, 0.0, 0.0, 1.0, 0.0003035, 0.0, 0.0, 1.0, 0.0003035, 0.0, 0.0, 1.0, 0.0003035, 0.0, 0.0, 1.0, 0.0003035, 0.0, 0.0, 1.0, 0.0003035, 0.0, 0.0, 1.0, 0.0003035, 0.0, 0.0, 1.0, 0.0003035, 0.0, 0.0, 1.0, 0.0003035, 0.0, 0.0, 1.0, 0.0003035, 0.0, 0.0, 1.0, 0.0003035, 0.0, 0.0, 1.0, 0.0003035, 0.0, 0.0, 1.0, 0.0003035, 0.0, 0.0, 1.0, 0.0003035, 0.0, 0.0, 1.0, 0.0003035, 0.0, 0.0, 1.0, 0.0003035, 0.0, 0.0, 1.0, 0.0003035, 0.0, 0.0, 1.0, 0.0003035, 0.0, 0.0, 1.0, 0.0003035, 0.0, 0.0, 1.0, 0.0003035, 0.0, 0.0, 1.0, 0.0003035, 0.0, 0.0, 1.0, 0.0003035, 0.0, 0.0, 1.0, 0.0003035, 0.0, 0.0, 1.0, 0.0003035, 0.0, 0.0, 1.0, 0.0003035, 0.0, 0.0, 1.0, 0.0003035, 0.0, 0.0, 1.0, 0.0003035, 0.0, 0.0, 1.0, 0.0003035, 0.0, 0.0, 1.0, 0.0003035, 0.0, 0.0, 1.0, 0.0003035, 0.0, 0.0, 1.0, 0.0003035, 0.0, 0.0, 1.0, 0.0003035, 0.0, 0.0, 1.0, 0.0003035, 0.0, 0.0, 1.0, 0.0003035, 0.0, 0.0, 1.0, 0.0003035, 0.0, 0.0, 1.0, 0.0003035, 0.0, 0.0, 1.0, 0.0003035, 0.0, 0.0, 1.0, 0.0003035, 0.0, 0.0, 1.0, 0.0003035, 0.0, 0.0, 1.0, 0.0003035, 0.0, 0.0, 1.0, 0.0003035, 0.0, 0.0, 1.0, 0.0003035, 0.0, 0.0, 1.0, 0.0003035, 0.0, 0.0, 1.0, 0.0003035, 0.0, 0.0, 1.0, 0.0003035, 0.0, 0.0, 1.0, 0.0003035, 0.0, 0.0, 1.0, 0.0003035, 0.0, 0.0, 1.0, 0.0003035, 0.0, 0.0, 1.0, 0.0003035, 0.0, 0.0, 1.0, 0.0003035, 0.0, 0.0, 1.0, 0.0003035, 0.0, 0.0, 1.0, 0.0003035, 0.0, 0.0, 1.0, 0.0003035, 0.0, 0.0, 1.0, 0.0003035, 0.0, 0.0, 1.0, 0.0003035, 0.0, 0.0, 1.0, 0.0003035, 0.0, 0.0, 1.0, 0.0003035, 0.0, 0.0, 1.0, 0.0003035, 0.0, 0.0, 1.0, 0.0003035, 0.0, 0.0, 1.0, 0.0003035, 0.0, 0.0, 1.0, 0.0003035, 0.0, 0.0, 1.0, 0.0003035, 0.0, 0.0, 1.0, 0.0003035, 0.0, 0.0, 1.0, 0.0003035, 0.0, 0.0, 1.0, 0.0003035, 0.0, 0.0, 1.0, 0.0003035, 0.0, 0.0, 1.0, 0.0003035, 0.0, 0.0, 1.0, 0.0003035, 0.0, 0.0, 1.0, 0.0003035, 0.0, 0.0, 1.0, 0.0003035, 0.0, 0.0, 1.0, 0.0003035, 0.0, 0.0, 1.0, 0.0003035, 0.0, 0.0, 1.0, 0.0003035, 0.0, 0.0, 1.0, 0.0003035, 0.0, 0.0, 1.0, 0.0003035, 0.0, 0.0, 1.0, 0.0003035, 0.0, 0.0, 1.0, 0.0003035, 0.0, 0.0, 1.0, 0.0003035, 0.0, 0.0, 1.0, 0.0003035, 0.0, 0.0, 1.0, 0.0003035, 0.0, 0.0, 1.0, 0.0003035, 0.0, 0.0, 1.0, 0.0003035, 0.0, 0.0, 1.0, 0.0003035, 0.0, 0.0, 1.0, 0.0003035, 0.0, 0.0, 1.0, 0.0003035, 0.0, 0.0, 1.0, 0.0003035, 0.0, 0.0, 1.0, 0.0003035, 0.0, 0.0, 1.0, 0.0003035, 0.0, 0.0, 1.0])
me_cube_007.materials.append(None)
me_cube_007.materials.append(mat_material_001)
me_cube_007.update()
me_cube_008 = bpy.data.meshes.new('Cube.008')
me_cube_008.from_pydata([], [], [])
_uv = me_cube_008.uv_layers.new(name='UVMap')
_uv.uv.foreach_set('vector', [])
_ca = me_cube_008.color_attributes.new('__uvpm3_v2_lock_group', 'BYTE_COLOR', 'CORNER')
_ca.data.foreach_set('color', [])
me_cube_008.materials.append(None)
me_cube_008.update()

# ---- curves / text
cu_cube_004 = bpy.data.curves.new('Cube.004', 'CURVE')
cu_cube_004.dimensions = '3D'
_sp = cu_cube_004.splines.new('POLY'); _sp.points.add(2)
_sp.points.foreach_set('co', [1.169, -1.173, 1.0, 0.0, 0.0, -1.173, 1.0, 0.0, -1.169, -1.173, 1.0, 0.0])
_sp.order_v = 0
_sp.resolution_v = 0
_sp.use_endpoint_u = True
_sp.use_smooth = False
cu_cube_004.fill_mode = 'FULL'
cu_cube_005 = bpy.data.curves.new('Cube.005', 'CURVE')
cu_cube_005.dimensions = '3D'
_sp = cu_cube_005.splines.new('POLY'); _sp.points.add(2)
_sp.points.foreach_set('co', [0.07395, -0.07421, -0.02979, 0.0, 0.0, -0.07421, -0.02979, 0.0, -0.07395, -0.07421, -0.02979, 0.0])
_sp.order_v = 0
_sp.resolution_v = 0
_sp.use_endpoint_u = True
_sp.use_smooth = False
cu_cube_005.fill_mode = 'FULL'

# ---- objects
ob_imagepaste_230421_114114 = bpy.data.objects.new('ImagePaste-230421-114114', me_imagepaste_230421_114114)
ob_cube = bpy.data.objects.new('Cube', me_cube_001)
ob_hair = bpy.data.objects.new('hair', me_vert)
ob_imagepaste_230421_114114_001 = bpy.data.objects.new('ImagePaste-230421-114114.001', me_imagepaste_230421_114114_001)
ob_cube_001 = bpy.data.objects.new('Cube.001', me_cube_002)
ob_cube_002 = bpy.data.objects.new('Cube.002', me_cube_003)
ob_cube_003 = bpy.data.objects.new('Cube.003', me_cube_004)
ob_cube_004 = bpy.data.objects.new('Cube.004', cu_cube_004)
ob_cube_005 = bpy.data.objects.new('Cube.005', cu_cube_005)
ob_cube_006 = bpy.data.objects.new('Cube.006', me_cube_007)
ob_cube_006_uv_mesh = bpy.data.objects.new('Cube.006_UV_Mesh', me_cube_008)
ob_camera = bpy.data.objects.new('Camera', cam_camera)
ob_light = bpy.data.objects.new('Light', light_light)

# ---- transforms, parenting, visibility, modifiers, constraints
ob_imagepaste_230421_114114.location = (0.0, 0.0, 0.0)
ob_imagepaste_230421_114114.rotation_euler = (1.571, 0.0, 1.571)
ob_imagepaste_230421_114114.hide_select = True
ob_cube.location = (-0.4301, 0.0, 0.1921)
_m = ob_cube.modifiers.new('Mirror', 'MIRROR')
_m.use_clip = True
ob_hair.location = (-0.4301, 0.0, 0.3668)
ob_hair.use_mesh_mirror_x = True
ob_imagepaste_230421_114114_001.location = (0.0, 0.0, 0.0)
ob_imagepaste_230421_114114_001.rotation_euler = (1.571, 0.0, -3.142)
ob_imagepaste_230421_114114_001.hide_select = True
ob_cube_001.location = (-0.3098, 0.0133, 0.2257)
_m = ob_cube_001.modifiers.new('Mirror', 'MIRROR')
_m.mirror_object = ob_cube
ob_cube_002.location = (-0.4301, 0.0, -0.09724)
ob_cube_002.scale = (1.0, 1.0, 2.14)
_m = ob_cube_002.modifiers.new('Mirror', 'MIRROR')
ob_cube_003.location = (-0.4301, 0.0, -0.2242)
ob_cube_003.scale = (0.06324, 0.06324, 0.06324)
_m = ob_cube_003.modifiers.new('Mirror', 'MIRROR')
ob_cube_004.location = (-0.4301, 0.0, -0.2242)
ob_cube_004.scale = (0.06324, 0.06324, 0.06324)
ob_cube_005.location = (-0.4301, 0.0, -0.09724)
ob_cube_005.scale = (1.0, 1.0, 2.14)
ob_cube_006.location = (-0.4301, 0.0, 0.1921)
ob_cube_006_uv_mesh.location = (-0.4301, 0.0, 0.1921)
ob_camera.location = (-0.4203, -2.416, 0.1007)
ob_camera.rotation_euler = (1.571, -0.0, 0.0)
ob_camera.scale = (1.0, 1.0, 1.0)
ob_camera.lock_rotations_4d = False
ob_camera.empty_display_type = 'ARROWS'
ob_camera.color = (0.0, 0.0, 0.0, 0.0)
ob_camera.display_type = 'WIRE'
ob_camera.lineart.crease_threshold = 0.0
ob_light.location = (0.0, 0.0, 1.602)
ob_light.rotation_euler = (0.6503, 0.05522, 1.866)
ob_light.lock_rotations_4d = False
ob_light.empty_display_type = 'ARROWS'
ob_light.color = (0.0, 0.0, 0.0, 0.0)
ob_light.lineart.crease_threshold = 0.0

# ---- collection membership
scene.collection.objects.link(ob_imagepaste_230421_114114)
scene.collection.objects.link(ob_cube)
scene.collection.objects.link(ob_hair)
scene.collection.objects.link(ob_imagepaste_230421_114114_001)
scene.collection.objects.link(ob_cube_001)
scene.collection.objects.link(ob_cube_002)
scene.collection.objects.link(ob_cube_003)
scene.collection.objects.link(ob_cube_004)
scene.collection.objects.link(ob_cube_005)
scene.collection.objects.link(ob_cube_006)
scene.collection.objects.link(ob_cube_006_uv_mesh)
col_extra.objects.link(ob_camera)
col_extra.objects.link(ob_light)

# ---- scene / render settings (as saved in the file)
scene.camera = ob_camera
scene.frame_start = 1; scene.frame_end = 250; scene.frame_set(0)
scene.render.engine = 'BLENDER_EEVEE_NEXT'
scene.render.resolution_x = 128
scene.render.resolution_y = 128
scene.cycles.sampling_pattern = 'TABULATED_SOBOL'
scene.eevee.taa_samples = 1
scene.eevee.taa_render_samples = 1
scene.view_settings.view_transform = 'Filmic'
bpy.context.view_layer.update()
